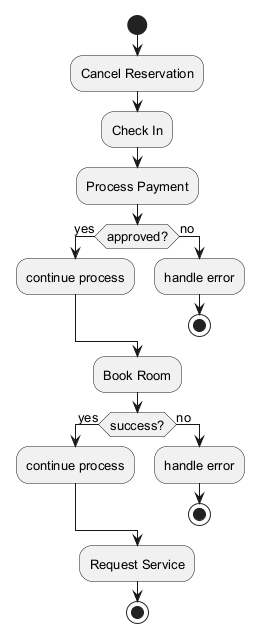

The diagram above was rendered by PlantUML. Its source (embedded in the PNG):
@startuml
skinparam backgroundColor #FFFFFF
skinparam classBackgroundColor #F3E5F5
skinparam classBorderColor #6A1B9A
skinparam defaultFontSize 13
start
:Cancel Reservation;
:Check In;
:Process Payment;
if (approved?) then (yes)
:continue process;
else (no)
:handle error;
stop
endif
:Book Room;
if (success?) then (yes)
:continue process;
else (no)
:handle error;
stop
endif
:Request Service;
stop
@enduml